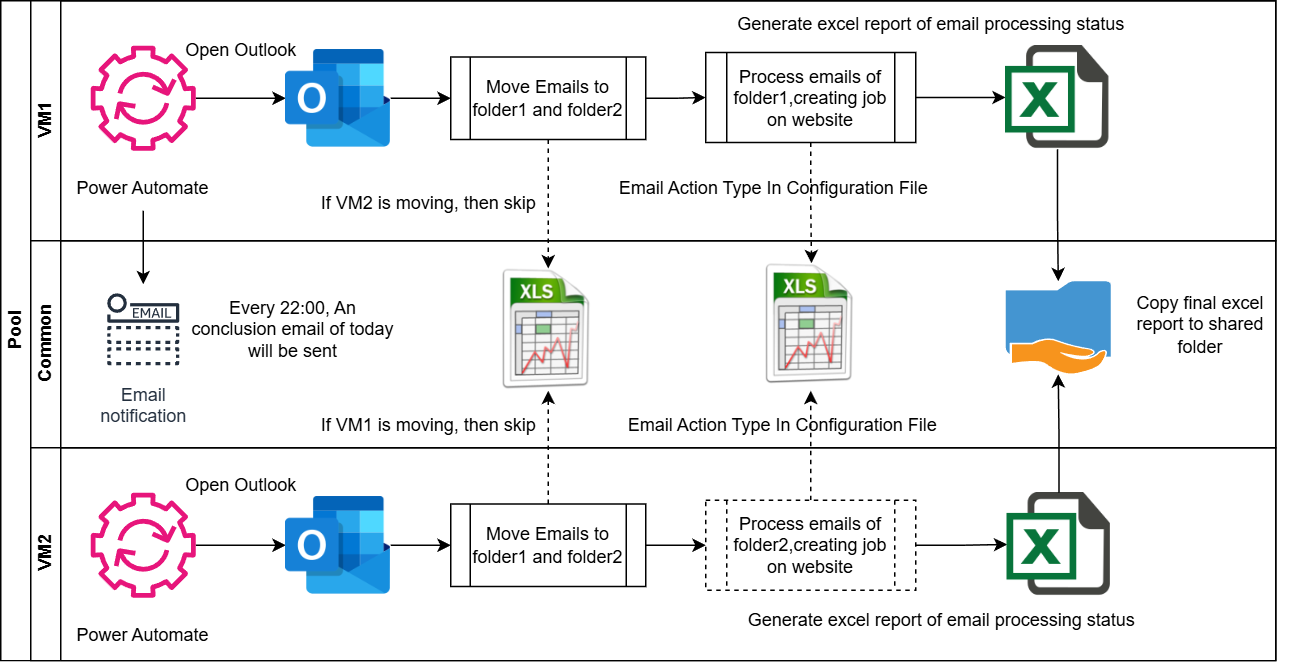

The diagram above was exported from draw.io. Its source (the exported page's mxGraphModel, read from the mxfile embedded in the PNG):
<mxGraphModel dx="1000" dy="597" grid="1" gridSize="10" guides="1" tooltips="1" connect="1" arrows="1" fold="1" page="1" pageScale="1" pageWidth="1654" pageHeight="2336" math="0" shadow="0">
  <root>
    <mxCell id="0" />
    <mxCell id="1" parent="0" />
    <mxCell id="ZZyfvAiHWMjz4M0-REtl-6" value="Pool" style="swimlane;childLayout=stackLayout;resizeParent=1;resizeParentMax=0;horizontal=0;startSize=20;horizontalStack=0;html=1;" vertex="1" parent="1">
      <mxGeometry x="60" y="60" width="850" height="440" as="geometry" />
    </mxCell>
    <mxCell id="ZZyfvAiHWMjz4M0-REtl-7" value="VM1" style="swimlane;startSize=20;horizontal=0;html=1;" vertex="1" parent="ZZyfvAiHWMjz4M0-REtl-6">
      <mxGeometry x="20" width="830" height="160" as="geometry" />
    </mxCell>
    <mxCell id="ZZyfvAiHWMjz4M0-REtl-19" style="edgeStyle=orthogonalEdgeStyle;rounded=0;orthogonalLoop=1;jettySize=auto;html=1;" edge="1" parent="ZZyfvAiHWMjz4M0-REtl-7" source="ZZyfvAiHWMjz4M0-REtl-11" target="ZZyfvAiHWMjz4M0-REtl-5">
      <mxGeometry relative="1" as="geometry" />
    </mxCell>
    <mxCell id="ZZyfvAiHWMjz4M0-REtl-11" value="" style="sketch=0;outlineConnect=0;fontColor=#232F3E;gradientColor=none;fillColor=#E7157B;strokeColor=none;dashed=0;verticalLabelPosition=bottom;verticalAlign=top;align=center;html=1;fontSize=12;fontStyle=0;aspect=fixed;pointerEvents=1;shape=mxgraph.aws4.automation;" vertex="1" parent="ZZyfvAiHWMjz4M0-REtl-7">
      <mxGeometry x="40" y="30" width="70" height="70" as="geometry" />
    </mxCell>
    <mxCell id="ZZyfvAiHWMjz4M0-REtl-12" value="Power Automate" style="text;html=1;align=center;verticalAlign=middle;whiteSpace=wrap;rounded=0;" vertex="1" parent="ZZyfvAiHWMjz4M0-REtl-7">
      <mxGeometry x="25" y="110" width="100" height="30" as="geometry" />
    </mxCell>
    <mxCell id="ZZyfvAiHWMjz4M0-REtl-25" style="edgeStyle=orthogonalEdgeStyle;rounded=0;orthogonalLoop=1;jettySize=auto;html=1;entryX=0;entryY=0.5;entryDx=0;entryDy=0;" edge="1" parent="ZZyfvAiHWMjz4M0-REtl-7" source="ZZyfvAiHWMjz4M0-REtl-5" target="ZZyfvAiHWMjz4M0-REtl-23">
      <mxGeometry relative="1" as="geometry" />
    </mxCell>
    <mxCell id="ZZyfvAiHWMjz4M0-REtl-5" value="" style="shape=image;html=1;verticalAlign=top;verticalLabelPosition=bottom;labelBackgroundColor=#ffffff;imageAspect=0;aspect=fixed;image=https://cdn0.iconfinder.com/data/icons/logos-microsoft-office-365/128/Microsoft_Office-07-128.png" vertex="1" parent="ZZyfvAiHWMjz4M0-REtl-7">
      <mxGeometry x="170" y="30" width="70" height="70" as="geometry" />
    </mxCell>
    <mxCell id="ZZyfvAiHWMjz4M0-REtl-28" style="edgeStyle=orthogonalEdgeStyle;rounded=0;orthogonalLoop=1;jettySize=auto;html=1;entryX=0;entryY=0.5;entryDx=0;entryDy=0;" edge="1" parent="ZZyfvAiHWMjz4M0-REtl-7" source="ZZyfvAiHWMjz4M0-REtl-23" target="ZZyfvAiHWMjz4M0-REtl-27">
      <mxGeometry relative="1" as="geometry" />
    </mxCell>
    <mxCell id="ZZyfvAiHWMjz4M0-REtl-23" value="Move Emails to folder1 and folder2" style="shape=process;whiteSpace=wrap;html=1;backgroundOutline=1;" vertex="1" parent="ZZyfvAiHWMjz4M0-REtl-7">
      <mxGeometry x="280" y="37.5" width="130" height="55" as="geometry" />
    </mxCell>
    <mxCell id="ZZyfvAiHWMjz4M0-REtl-33" style="edgeStyle=orthogonalEdgeStyle;rounded=0;orthogonalLoop=1;jettySize=auto;html=1;entryX=0;entryY=0.5;entryDx=0;entryDy=0;" edge="1" parent="ZZyfvAiHWMjz4M0-REtl-7" source="ZZyfvAiHWMjz4M0-REtl-27" target="ZZyfvAiHWMjz4M0-REtl-32">
      <mxGeometry relative="1" as="geometry" />
    </mxCell>
    <mxCell id="ZZyfvAiHWMjz4M0-REtl-27" value="Process emails of folder1,creating job on website" style="shape=process;whiteSpace=wrap;html=1;backgroundOutline=1;" vertex="1" parent="ZZyfvAiHWMjz4M0-REtl-7">
      <mxGeometry x="450" y="34.5" width="140" height="60" as="geometry" />
    </mxCell>
    <mxCell id="ZZyfvAiHWMjz4M0-REtl-32" value="" style="shape=image;html=1;verticalAlign=top;verticalLabelPosition=bottom;labelBackgroundColor=#ffffff;imageAspect=0;aspect=fixed;image=https://cdn3.iconfinder.com/data/icons/document-icons-2/30/647702-excel-128.png" vertex="1" parent="ZZyfvAiHWMjz4M0-REtl-7">
      <mxGeometry x="650" y="30" width="69" height="69" as="geometry" />
    </mxCell>
    <mxCell id="ZZyfvAiHWMjz4M0-REtl-34" value="Generate excel report of email processing status" style="text;html=1;align=center;verticalAlign=middle;resizable=0;points=[];autosize=1;strokeColor=none;fillColor=none;" vertex="1" parent="ZZyfvAiHWMjz4M0-REtl-7">
      <mxGeometry x="460" y="1" width="280" height="30" as="geometry" />
    </mxCell>
    <mxCell id="ZZyfvAiHWMjz4M0-REtl-44" value="If VM2 is moving, then skip" style="text;html=1;align=center;verticalAlign=middle;resizable=0;points=[];autosize=1;strokeColor=none;fillColor=none;" vertex="1" parent="ZZyfvAiHWMjz4M0-REtl-7">
      <mxGeometry x="180" y="120" width="170" height="30" as="geometry" />
    </mxCell>
    <mxCell id="ZZyfvAiHWMjz4M0-REtl-61" value="Email Action Type In Configuration File" style="text;html=1;align=center;verticalAlign=middle;resizable=0;points=[];autosize=1;strokeColor=none;fillColor=none;" vertex="1" parent="ZZyfvAiHWMjz4M0-REtl-7">
      <mxGeometry x="380" y="110" width="230" height="30" as="geometry" />
    </mxCell>
    <mxCell id="ZZyfvAiHWMjz4M0-REtl-8" value="Common" style="swimlane;startSize=20;horizontal=0;html=1;" vertex="1" parent="ZZyfvAiHWMjz4M0-REtl-6">
      <mxGeometry x="20" y="160" width="830" height="138" as="geometry" />
    </mxCell>
    <mxCell id="ZZyfvAiHWMjz4M0-REtl-38" value="" style="shadow=0;dashed=0;html=1;strokeColor=none;fillColor=#4495D1;labelPosition=center;verticalLabelPosition=bottom;verticalAlign=top;align=center;outlineConnect=0;shape=mxgraph.veeam.shared_folder;" vertex="1" parent="ZZyfvAiHWMjz4M0-REtl-8">
      <mxGeometry x="650" y="27" width="70" height="62" as="geometry" />
    </mxCell>
    <mxCell id="ZZyfvAiHWMjz4M0-REtl-41" value="Copy final excel report to shared folder" style="text;html=1;align=center;verticalAlign=middle;whiteSpace=wrap;rounded=0;" vertex="1" parent="ZZyfvAiHWMjz4M0-REtl-8">
      <mxGeometry x="720" y="27" width="120" height="57" as="geometry" />
    </mxCell>
    <mxCell id="ZZyfvAiHWMjz4M0-REtl-42" value="" style="shape=image;html=1;verticalAlign=top;verticalLabelPosition=bottom;labelBackgroundColor=#ffffff;imageAspect=0;aspect=fixed;image=https://cdn1.iconfinder.com/data/icons/Futurosoft%20Icons%200.5.2/128x128/mimetypes/xls.png" vertex="1" parent="ZZyfvAiHWMjz4M0-REtl-8">
      <mxGeometry x="304.5" y="18.5" width="81" height="81" as="geometry" />
    </mxCell>
    <mxCell id="ZZyfvAiHWMjz4M0-REtl-46" value="If VM1 is moving, then skip" style="text;html=1;align=center;verticalAlign=middle;resizable=0;points=[];autosize=1;strokeColor=none;fillColor=none;" vertex="1" parent="ZZyfvAiHWMjz4M0-REtl-8">
      <mxGeometry x="180" y="108" width="170" height="30" as="geometry" />
    </mxCell>
    <mxCell id="ZZyfvAiHWMjz4M0-REtl-47" value="Email&#10;notification" style="sketch=0;outlineConnect=0;fontColor=#232F3E;gradientColor=none;strokeColor=#232F3E;fillColor=#ffffff;dashed=0;verticalLabelPosition=bottom;verticalAlign=top;align=center;html=1;fontSize=12;fontStyle=0;aspect=fixed;shape=mxgraph.aws4.resourceIcon;resIcon=mxgraph.aws4.email_notification;" vertex="1" parent="ZZyfvAiHWMjz4M0-REtl-8">
      <mxGeometry x="45" y="29" width="60" height="60" as="geometry" />
    </mxCell>
    <mxCell id="ZZyfvAiHWMjz4M0-REtl-51" value="Every 22:00, An conclusion email of today will be sent" style="text;html=1;align=center;verticalAlign=middle;whiteSpace=wrap;rounded=0;" vertex="1" parent="ZZyfvAiHWMjz4M0-REtl-8">
      <mxGeometry x="105" y="44" width="140" height="30" as="geometry" />
    </mxCell>
    <mxCell id="ZZyfvAiHWMjz4M0-REtl-58" value="" style="shape=image;html=1;verticalAlign=top;verticalLabelPosition=bottom;labelBackgroundColor=#ffffff;imageAspect=0;aspect=fixed;image=https://cdn1.iconfinder.com/data/icons/Futurosoft%20Icons%200.5.2/128x128/mimetypes/xls.png" vertex="1" parent="ZZyfvAiHWMjz4M0-REtl-8">
      <mxGeometry x="480" y="15" width="81" height="81" as="geometry" />
    </mxCell>
    <mxCell id="ZZyfvAiHWMjz4M0-REtl-62" value="Email Action Type In Configuration File" style="text;html=1;align=center;verticalAlign=middle;resizable=0;points=[];autosize=1;strokeColor=none;fillColor=none;" vertex="1" parent="ZZyfvAiHWMjz4M0-REtl-8">
      <mxGeometry x="385.5" y="108" width="230" height="30" as="geometry" />
    </mxCell>
    <mxCell id="ZZyfvAiHWMjz4M0-REtl-9" value="VM2" style="swimlane;startSize=20;horizontal=0;html=1;" vertex="1" parent="ZZyfvAiHWMjz4M0-REtl-6">
      <mxGeometry x="20" y="298" width="830" height="142" as="geometry" />
    </mxCell>
    <mxCell id="ZZyfvAiHWMjz4M0-REtl-22" style="edgeStyle=orthogonalEdgeStyle;rounded=0;orthogonalLoop=1;jettySize=auto;html=1;entryX=0;entryY=0.5;entryDx=0;entryDy=0;" edge="1" parent="ZZyfvAiHWMjz4M0-REtl-9" source="ZZyfvAiHWMjz4M0-REtl-13" target="ZZyfvAiHWMjz4M0-REtl-18">
      <mxGeometry relative="1" as="geometry" />
    </mxCell>
    <mxCell id="ZZyfvAiHWMjz4M0-REtl-13" value="" style="sketch=0;outlineConnect=0;fontColor=#232F3E;gradientColor=none;fillColor=#E7157B;strokeColor=none;dashed=0;verticalLabelPosition=bottom;verticalAlign=top;align=center;html=1;fontSize=12;fontStyle=0;aspect=fixed;pointerEvents=1;shape=mxgraph.aws4.automation;" vertex="1" parent="ZZyfvAiHWMjz4M0-REtl-9">
      <mxGeometry x="40" y="30" width="70" height="70" as="geometry" />
    </mxCell>
    <mxCell id="ZZyfvAiHWMjz4M0-REtl-14" value="Power Automate" style="text;html=1;align=center;verticalAlign=middle;whiteSpace=wrap;rounded=0;" vertex="1" parent="ZZyfvAiHWMjz4M0-REtl-9">
      <mxGeometry x="25" y="110" width="100" height="30" as="geometry" />
    </mxCell>
    <mxCell id="ZZyfvAiHWMjz4M0-REtl-26" style="edgeStyle=orthogonalEdgeStyle;rounded=0;orthogonalLoop=1;jettySize=auto;html=1;entryX=0;entryY=0.5;entryDx=0;entryDy=0;" edge="1" parent="ZZyfvAiHWMjz4M0-REtl-9" source="ZZyfvAiHWMjz4M0-REtl-18" target="ZZyfvAiHWMjz4M0-REtl-24">
      <mxGeometry relative="1" as="geometry" />
    </mxCell>
    <mxCell id="ZZyfvAiHWMjz4M0-REtl-18" value="" style="shape=image;html=1;verticalAlign=top;verticalLabelPosition=bottom;labelBackgroundColor=#ffffff;imageAspect=0;aspect=fixed;image=https://cdn0.iconfinder.com/data/icons/logos-microsoft-office-365/128/Microsoft_Office-07-128.png" vertex="1" parent="ZZyfvAiHWMjz4M0-REtl-9">
      <mxGeometry x="170" y="30" width="70" height="70" as="geometry" />
    </mxCell>
    <mxCell id="ZZyfvAiHWMjz4M0-REtl-21" value="Open Outlook" style="text;html=1;align=center;verticalAlign=middle;resizable=0;points=[];autosize=1;strokeColor=none;fillColor=none;" vertex="1" parent="ZZyfvAiHWMjz4M0-REtl-9">
      <mxGeometry x="90" y="10" width="100" height="30" as="geometry" />
    </mxCell>
    <mxCell id="ZZyfvAiHWMjz4M0-REtl-30" style="edgeStyle=orthogonalEdgeStyle;rounded=0;orthogonalLoop=1;jettySize=auto;html=1;entryX=0;entryY=0.5;entryDx=0;entryDy=0;" edge="1" parent="ZZyfvAiHWMjz4M0-REtl-9" source="ZZyfvAiHWMjz4M0-REtl-24" target="ZZyfvAiHWMjz4M0-REtl-29">
      <mxGeometry relative="1" as="geometry" />
    </mxCell>
    <mxCell id="ZZyfvAiHWMjz4M0-REtl-45" style="edgeStyle=orthogonalEdgeStyle;rounded=0;orthogonalLoop=1;jettySize=auto;html=1;dashed=1;" edge="1" parent="ZZyfvAiHWMjz4M0-REtl-9" source="ZZyfvAiHWMjz4M0-REtl-24">
      <mxGeometry relative="1" as="geometry">
        <mxPoint x="345" y="-38" as="targetPoint" />
      </mxGeometry>
    </mxCell>
    <mxCell id="ZZyfvAiHWMjz4M0-REtl-24" value="Move Emails to folder1 and folder2" style="shape=process;whiteSpace=wrap;html=1;backgroundOutline=1;" vertex="1" parent="ZZyfvAiHWMjz4M0-REtl-9">
      <mxGeometry x="280" y="37.5" width="130" height="55" as="geometry" />
    </mxCell>
    <mxCell id="ZZyfvAiHWMjz4M0-REtl-37" style="edgeStyle=orthogonalEdgeStyle;rounded=0;orthogonalLoop=1;jettySize=auto;html=1;entryX=0;entryY=0.5;entryDx=0;entryDy=0;" edge="1" parent="ZZyfvAiHWMjz4M0-REtl-9" source="ZZyfvAiHWMjz4M0-REtl-29" target="ZZyfvAiHWMjz4M0-REtl-36">
      <mxGeometry relative="1" as="geometry" />
    </mxCell>
    <mxCell id="ZZyfvAiHWMjz4M0-REtl-60" style="edgeStyle=orthogonalEdgeStyle;rounded=0;orthogonalLoop=1;jettySize=auto;html=1;dashed=1;" edge="1" parent="ZZyfvAiHWMjz4M0-REtl-9" source="ZZyfvAiHWMjz4M0-REtl-29">
      <mxGeometry relative="1" as="geometry">
        <mxPoint x="520" y="-38" as="targetPoint" />
      </mxGeometry>
    </mxCell>
    <mxCell id="ZZyfvAiHWMjz4M0-REtl-29" value="Process emails of folder2,creating job on website" style="shape=process;whiteSpace=wrap;html=1;backgroundOutline=1;dashed=1;" vertex="1" parent="ZZyfvAiHWMjz4M0-REtl-9">
      <mxGeometry x="450" y="35" width="140" height="60" as="geometry" />
    </mxCell>
    <mxCell id="ZZyfvAiHWMjz4M0-REtl-35" value="Generate excel report of email processing status" style="text;html=1;align=center;verticalAlign=middle;resizable=0;points=[];autosize=1;strokeColor=none;fillColor=none;" vertex="1" parent="ZZyfvAiHWMjz4M0-REtl-9">
      <mxGeometry x="467" y="100" width="280" height="30" as="geometry" />
    </mxCell>
    <mxCell id="ZZyfvAiHWMjz4M0-REtl-36" value="" style="shape=image;html=1;verticalAlign=top;verticalLabelPosition=bottom;labelBackgroundColor=#ffffff;imageAspect=0;aspect=fixed;image=https://cdn3.iconfinder.com/data/icons/document-icons-2/30/647702-excel-128.png" vertex="1" parent="ZZyfvAiHWMjz4M0-REtl-9">
      <mxGeometry x="651" y="30" width="69" height="69" as="geometry" />
    </mxCell>
    <mxCell id="ZZyfvAiHWMjz4M0-REtl-39" style="edgeStyle=orthogonalEdgeStyle;rounded=0;orthogonalLoop=1;jettySize=auto;html=1;" edge="1" parent="ZZyfvAiHWMjz4M0-REtl-6" source="ZZyfvAiHWMjz4M0-REtl-32" target="ZZyfvAiHWMjz4M0-REtl-38">
      <mxGeometry relative="1" as="geometry" />
    </mxCell>
    <mxCell id="ZZyfvAiHWMjz4M0-REtl-40" style="edgeStyle=orthogonalEdgeStyle;rounded=0;orthogonalLoop=1;jettySize=auto;html=1;" edge="1" parent="ZZyfvAiHWMjz4M0-REtl-6" source="ZZyfvAiHWMjz4M0-REtl-36" target="ZZyfvAiHWMjz4M0-REtl-38">
      <mxGeometry relative="1" as="geometry" />
    </mxCell>
    <mxCell id="ZZyfvAiHWMjz4M0-REtl-43" style="edgeStyle=orthogonalEdgeStyle;rounded=0;orthogonalLoop=1;jettySize=auto;html=1;entryX=0.5;entryY=0;entryDx=0;entryDy=0;dashed=1;" edge="1" parent="ZZyfvAiHWMjz4M0-REtl-6" source="ZZyfvAiHWMjz4M0-REtl-23" target="ZZyfvAiHWMjz4M0-REtl-42">
      <mxGeometry relative="1" as="geometry" />
    </mxCell>
    <mxCell id="ZZyfvAiHWMjz4M0-REtl-50" style="edgeStyle=orthogonalEdgeStyle;rounded=0;orthogonalLoop=1;jettySize=auto;html=1;" edge="1" parent="ZZyfvAiHWMjz4M0-REtl-6" source="ZZyfvAiHWMjz4M0-REtl-12" target="ZZyfvAiHWMjz4M0-REtl-47">
      <mxGeometry relative="1" as="geometry" />
    </mxCell>
    <mxCell id="ZZyfvAiHWMjz4M0-REtl-59" style="edgeStyle=orthogonalEdgeStyle;rounded=0;orthogonalLoop=1;jettySize=auto;html=1;entryX=0.5;entryY=0;entryDx=0;entryDy=0;dashed=1;" edge="1" parent="ZZyfvAiHWMjz4M0-REtl-6" source="ZZyfvAiHWMjz4M0-REtl-27" target="ZZyfvAiHWMjz4M0-REtl-58">
      <mxGeometry relative="1" as="geometry" />
    </mxCell>
    <mxCell id="ZZyfvAiHWMjz4M0-REtl-20" value="Open Outlook" style="text;html=1;align=center;verticalAlign=middle;resizable=0;points=[];autosize=1;strokeColor=none;fillColor=none;" vertex="1" parent="1">
      <mxGeometry x="170" y="78" width="100" height="30" as="geometry" />
    </mxCell>
  </root>
</mxGraphModel>